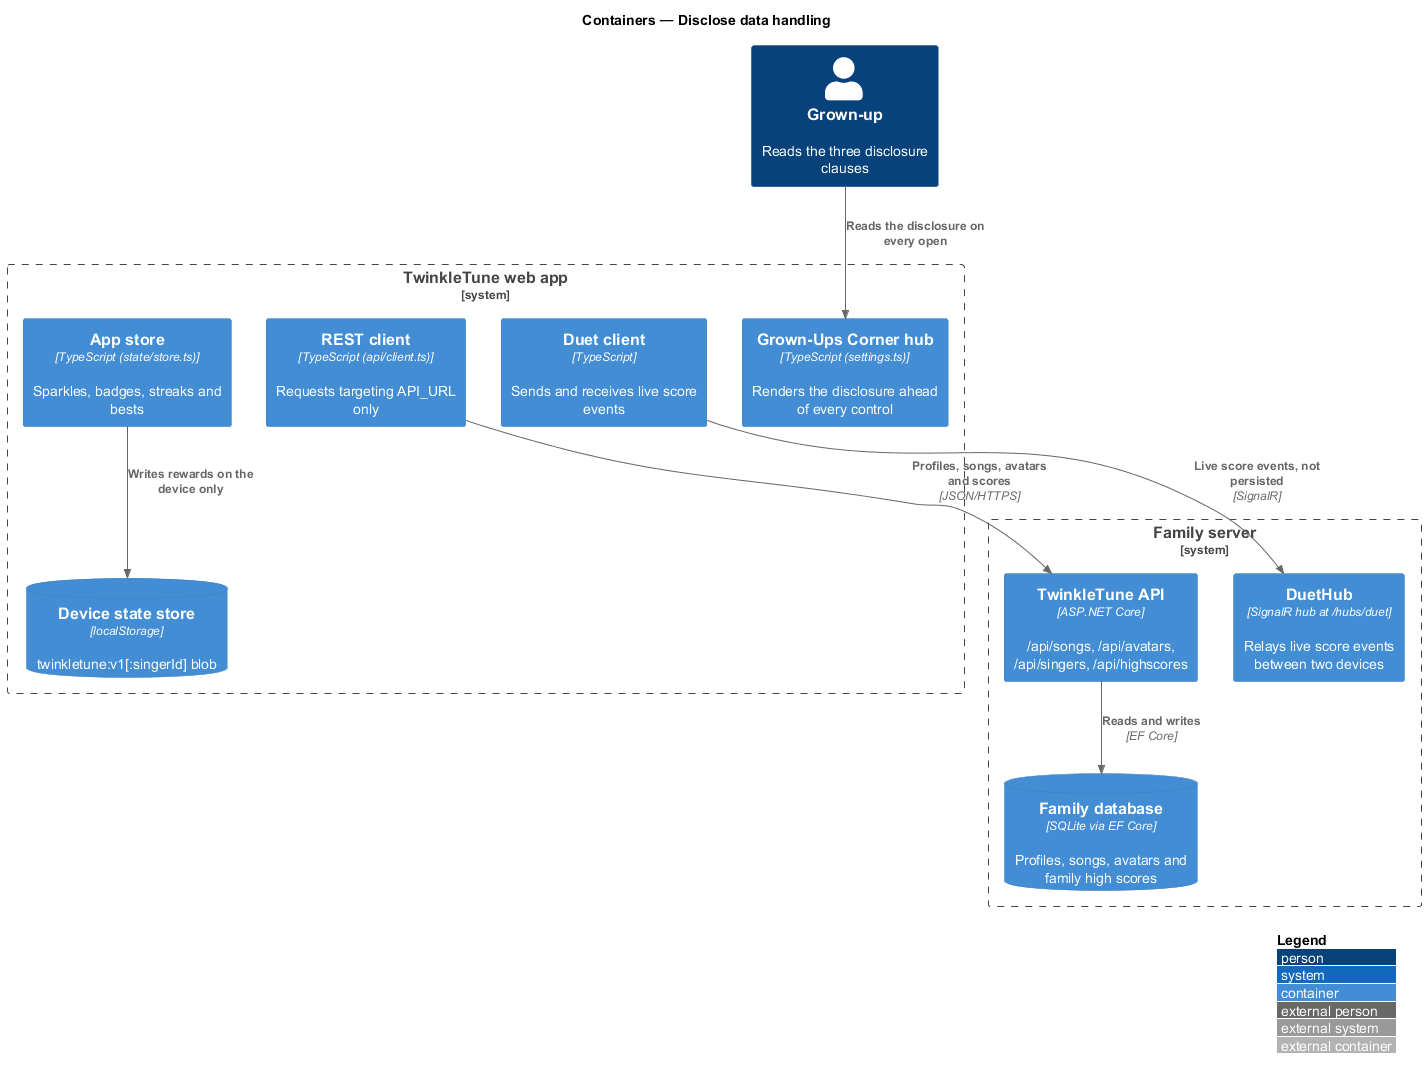

The diagram above was rendered by PlantUML. Its source (embedded in the PNG):
@startuml
!include <C4/C4_Container>
LAYOUT_WITH_LEGEND()
title Containers — Disclose data handling

Person(grownup, "Grown-up", "Reads the three disclosure clauses")
System_Boundary(twinkle, "TwinkleTune web app") {
  Container(hub, "Grown-Ups Corner hub", "TypeScript (settings.ts)", "Renders the disclosure ahead of every control")
  Container(state, "App store", "TypeScript (state/store.ts)", "Sparkles, badges, streaks and bests")
  Container(client, "REST client", "TypeScript (api/client.ts)", "Requests targeting API_URL only")
  Container(duet, "Duet client", "TypeScript", "Sends and receives live score events")
  ContainerDb(local, "Device state store", "localStorage", "twinkletune:v1[:singerId] blob")
}
System_Boundary(family, "Family server") {
  Container(api, "TwinkleTune API", "ASP.NET Core", "/api/songs, /api/avatars, /api/singers, /api/highscores")
  Container(hubsvc, "DuetHub", "SignalR hub at /hubs/duet", "Relays live score events between two devices")
  ContainerDb(db, "Family database", "SQLite via EF Core", "Profiles, songs, avatars and family high scores")
}

Rel(grownup, hub, "Reads the disclosure on every open")
Rel(state, local, "Writes rewards on the device only")
Rel(client, api, "Profiles, songs, avatars and scores", "JSON/HTTPS")
Rel(api, db, "Reads and writes", "EF Core")
Rel(duet, hubsvc, "Live score events, not persisted", "SignalR")
@enduml